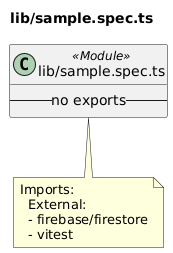

The diagram above was rendered by PlantUML. Its source (embedded in the PNG):
@startuml lib__sample_spec_ts
title lib/sample.spec.ts
class "lib/sample.spec.ts" as lib_sample_spec_ts <<Module>> {
  -- no exports --
}
note bottom of lib_sample_spec_ts
  Imports:
    External:
    - firebase/firestore
    - vitest
end note
@enduml